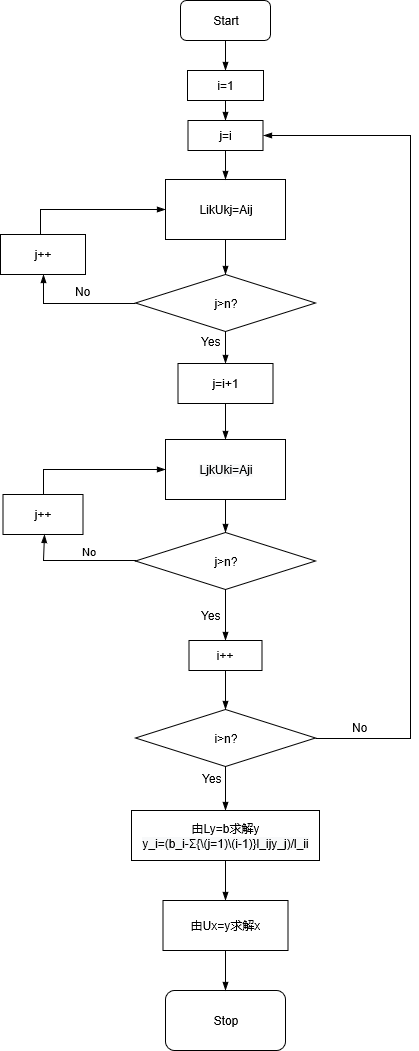

The diagram above was exported from draw.io. Its source (the exported page's mxGraphModel, read from the mxfile embedded in the PNG):
<mxGraphModel grid="1" shadow="0" math="0" pageHeight="1169" pageWidth="827" pageScale="1" page="1" fold="1" arrows="1" connect="1" tooltips="1" guides="1" gridSize="10" dy="457" dx="149">
  <root>
    <mxCell id="0" />
    <mxCell id="1" parent="0" />
    <mxCell id="fKsJ3nGGlRJkATa9-d3p-2" parent="1" target="fKsJ3nGGlRJkATa9-d3p-3" source="fKsJ3nGGlRJkATa9-d3p-1" edge="1" style="edgeStyle=orthogonalEdgeStyle;rounded=0;orthogonalLoop=1;jettySize=auto;html=1;exitX=0.5;exitY=1;exitDx=0;exitDy=0;endArrow=blockThin;endFill=1;entryX=0.5;entryY=0;entryDx=0;entryDy=0;">
      <mxGeometry as="geometry" relative="1">
        <mxPoint as="targetPoint" y="160" x="145" />
      </mxGeometry>
    </mxCell>
    <mxCell id="fKsJ3nGGlRJkATa9-d3p-1" value="Start" parent="1" style="rounded=1;whiteSpace=wrap;html=1;" vertex="1">
      <mxGeometry as="geometry" y="50" x="240" height="40" width="90" />
    </mxCell>
    <mxCell id="fKsJ3nGGlRJkATa9-d3p-4" parent="1" target="fKsJ3nGGlRJkATa9-d3p-5" source="fKsJ3nGGlRJkATa9-d3p-3" edge="1" style="edgeStyle=orthogonalEdgeStyle;rounded=0;orthogonalLoop=1;jettySize=auto;html=1;endArrow=blockThin;endFill=1;entryX=0.5;entryY=0;entryDx=0;entryDy=0;">
      <mxGeometry as="geometry" relative="1">
        <mxPoint as="targetPoint" y="300" x="145" />
      </mxGeometry>
    </mxCell>
    <mxCell id="fKsJ3nGGlRJkATa9-d3p-3" value="i=1" parent="1" style="rounded=0;whiteSpace=wrap;html=1;" vertex="1">
      <mxGeometry as="geometry" y="120" x="247" height="30" width="76" />
    </mxCell>
    <mxCell id="fKsJ3nGGlRJkATa9-d3p-6" parent="1" target="fKsJ3nGGlRJkATa9-d3p-8" source="fKsJ3nGGlRJkATa9-d3p-7" edge="1" style="edgeStyle=orthogonalEdgeStyle;rounded=0;orthogonalLoop=1;jettySize=auto;html=1;exitX=0.5;exitY=1;exitDx=0;exitDy=0;endArrow=blockThin;endFill=1;entryX=0.5;entryY=0;entryDx=0;entryDy=0;">
      <mxGeometry as="geometry" relative="1">
        <mxPoint as="targetPoint" y="420" x="144.5294117647059" />
      </mxGeometry>
    </mxCell>
    <mxCell id="fKsJ3nGGlRJkATa9-d3p-5" value="j=i" parent="1" style="rounded=0;whiteSpace=wrap;html=1;" vertex="1">
      <mxGeometry as="geometry" y="170" x="247.5" height="30" width="75" />
    </mxCell>
    <mxCell id="fKsJ3nGGlRJkATa9-d3p-9" value="No" parent="1" target="fKsJ3nGGlRJkATa9-d3p-10" source="fKsJ3nGGlRJkATa9-d3p-8" edge="1" style="edgeStyle=orthogonalEdgeStyle;rounded=0;orthogonalLoop=1;jettySize=auto;html=1;exitX=0;exitY=0.5;exitDx=0;exitDy=0;endArrow=blockThin;endFill=1;entryX=0.5;entryY=1;entryDx=0;entryDy=0;">
      <mxGeometry as="geometry" relative="1" y="-48" x="0.3417">
        <mxPoint as="targetPoint" y="660" x="150.41176470588238" />
        <mxPoint as="offset" />
      </mxGeometry>
    </mxCell>
    <mxCell id="fKsJ3nGGlRJkATa9-d3p-35" value="No" parent="fKsJ3nGGlRJkATa9-d3p-9" style="text;html=1;resizable=0;points=[];align=center;verticalAlign=middle;labelBackgroundColor=#ffffff;" vertex="1" connectable="0">
      <mxGeometry as="geometry" relative="1" y="2" x="-0.0479">
        <mxPoint as="offset" y="-14.5" x="5" />
      </mxGeometry>
    </mxCell>
    <mxCell id="fKsJ3nGGlRJkATa9-d3p-33" parent="1" target="fKsJ3nGGlRJkATa9-d3p-13" source="fKsJ3nGGlRJkATa9-d3p-8" edge="1" style="edgeStyle=orthogonalEdgeStyle;rounded=0;orthogonalLoop=1;jettySize=auto;html=1;exitX=0.5;exitY=1;exitDx=0;exitDy=0;entryX=0.5;entryY=0;entryDx=0;entryDy=0;endArrow=blockThin;endFill=1;">
      <mxGeometry as="geometry" relative="1" />
    </mxCell>
    <mxCell id="fKsJ3nGGlRJkATa9-d3p-34" value="Yes" parent="fKsJ3nGGlRJkATa9-d3p-33" style="text;html=1;resizable=0;points=[];align=center;verticalAlign=middle;labelBackgroundColor=#ffffff;" vertex="1" connectable="0">
      <mxGeometry as="geometry" relative="1" y="-2" x="-0.2417">
        <mxPoint as="offset" y="-3" x="-13" />
      </mxGeometry>
    </mxCell>
    <mxCell id="fKsJ3nGGlRJkATa9-d3p-8" value="j&amp;gt;n?" parent="1" style="rhombus;whiteSpace=wrap;html=1;" vertex="1">
      <mxGeometry as="geometry" y="324" x="195" height="57" width="180" />
    </mxCell>
    <mxCell id="fKsJ3nGGlRJkATa9-d3p-11" parent="1" target="fKsJ3nGGlRJkATa9-d3p-7" source="fKsJ3nGGlRJkATa9-d3p-10" edge="1" style="edgeStyle=orthogonalEdgeStyle;rounded=0;orthogonalLoop=1;jettySize=auto;html=1;exitX=0.5;exitY=0;exitDx=0;exitDy=0;endArrow=blockThin;endFill=1;entryX=0;entryY=0.5;entryDx=0;entryDy=0;">
      <mxGeometry as="geometry" relative="1">
        <mxPoint as="targetPoint" y="400" x="40" />
        <Array as="points">
          <mxPoint y="300" x="100" />
          <mxPoint y="259" x="100" />
        </Array>
      </mxGeometry>
    </mxCell>
    <mxCell id="fKsJ3nGGlRJkATa9-d3p-10" value="j++" parent="1" style="rounded=0;whiteSpace=wrap;html=1;" vertex="1">
      <mxGeometry as="geometry" y="284" x="60.00000000000006" height="40" width="85" />
    </mxCell>
    <mxCell id="fKsJ3nGGlRJkATa9-d3p-14" parent="1" target="fKsJ3nGGlRJkATa9-d3p-15" source="fKsJ3nGGlRJkATa9-d3p-13" edge="1" style="edgeStyle=orthogonalEdgeStyle;rounded=0;orthogonalLoop=1;jettySize=auto;html=1;exitX=0.5;exitY=1;exitDx=0;exitDy=0;endArrow=blockThin;endFill=1;entryX=0.5;entryY=0;entryDx=0;entryDy=0;">
      <mxGeometry as="geometry" relative="1">
        <mxPoint as="targetPoint" y="829.4285714285716" x="182.3571428571429" />
      </mxGeometry>
    </mxCell>
    <mxCell id="fKsJ3nGGlRJkATa9-d3p-13" value="j=i+1" parent="1" style="rounded=0;whiteSpace=wrap;html=1;" vertex="1">
      <mxGeometry as="geometry" y="413" x="237.5" height="40" width="95" />
    </mxCell>
    <mxCell id="fKsJ3nGGlRJkATa9-d3p-28" parent="1" target="fKsJ3nGGlRJkATa9-d3p-18" source="fKsJ3nGGlRJkATa9-d3p-15" edge="1" style="edgeStyle=orthogonalEdgeStyle;rounded=0;orthogonalLoop=1;jettySize=auto;html=1;exitX=0.5;exitY=1;exitDx=0;exitDy=0;endArrow=blockThin;endFill=1;">
      <mxGeometry as="geometry" relative="1" />
    </mxCell>
    <mxCell id="fKsJ3nGGlRJkATa9-d3p-15" value="&lt;span style=&quot;display: inline ; float: none ; background-color: rgb(248 , 249 , 250) ; color: rgb(0 , 0 , 0) ; font-family: &amp;#34;helvetica&amp;#34; ; font-size: 12px ; font-style: normal ; font-variant: normal ; font-weight: normal ; letter-spacing: normal ; line-height: 1.2 ; overflow-wrap: normal ; text-align: center ; text-decoration: none ; text-indent: 0px ; text-transform: none ; white-space: normal ; word-spacing: 0px&quot;&gt;LjkUki=Aji&lt;br&gt;&lt;/span&gt;" parent="1" style="rounded=0;whiteSpace=wrap;html=1;" vertex="1">
      <mxGeometry as="geometry" y="489" x="225" height="60" width="120" />
    </mxCell>
    <mxCell id="fKsJ3nGGlRJkATa9-d3p-21" parent="1" target="fKsJ3nGGlRJkATa9-d3p-22" source="fKsJ3nGGlRJkATa9-d3p-18" edge="1" style="edgeStyle=orthogonalEdgeStyle;rounded=0;orthogonalLoop=1;jettySize=auto;html=1;exitX=0.5;exitY=1;exitDx=0;exitDy=0;endArrow=blockThin;endFill=1;">
      <mxGeometry as="geometry" relative="1">
        <mxPoint as="targetPoint" y="261.42857142857144" x="300" />
      </mxGeometry>
    </mxCell>
    <mxCell id="fKsJ3nGGlRJkATa9-d3p-24" value="Yes&lt;br&gt;" parent="fKsJ3nGGlRJkATa9-d3p-21" style="text;html=1;resizable=0;points=[];align=center;verticalAlign=middle;labelBackgroundColor=#ffffff;" vertex="1" connectable="0">
      <mxGeometry as="geometry" relative="1" x="-0.7949">
        <mxPoint as="offset" y="20.5" x="-15" />
      </mxGeometry>
    </mxCell>
    <mxCell id="fKsJ3nGGlRJkATa9-d3p-18" value="j&amp;gt;n?" parent="1" style="rhombus;whiteSpace=wrap;html=1;" vertex="1">
      <mxGeometry as="geometry" y="582" x="195" height="57" width="180" />
    </mxCell>
    <mxCell id="fKsJ3nGGlRJkATa9-d3p-36" parent="1" target="fKsJ3nGGlRJkATa9-d3p-37" source="fKsJ3nGGlRJkATa9-d3p-22" edge="1" style="edgeStyle=orthogonalEdgeStyle;rounded=0;orthogonalLoop=1;jettySize=auto;html=1;exitX=0.5;exitY=1;exitDx=0;exitDy=0;endArrow=blockThin;endFill=1;entryX=0.5;entryY=0;entryDx=0;entryDy=0;">
      <mxGeometry as="geometry" relative="1">
        <mxPoint as="targetPoint" y="750" x="285" />
      </mxGeometry>
    </mxCell>
    <mxCell id="fKsJ3nGGlRJkATa9-d3p-22" value="i++" parent="1" style="rounded=0;whiteSpace=wrap;html=1;" vertex="1">
      <mxGeometry as="geometry" y="690" x="248.49999999999994" height="30" width="73" />
    </mxCell>
    <mxCell id="fKsJ3nGGlRJkATa9-d3p-7" value="LikUkj=Aij" parent="1" style="rounded=0;whiteSpace=wrap;html=1;" vertex="1">
      <mxGeometry as="geometry" y="229" x="225.00000000000006" height="60" width="120" />
    </mxCell>
    <mxCell id="fKsJ3nGGlRJkATa9-d3p-25" parent="1" target="fKsJ3nGGlRJkATa9-d3p-7" source="fKsJ3nGGlRJkATa9-d3p-5" edge="1" style="edgeStyle=orthogonalEdgeStyle;rounded=0;orthogonalLoop=1;jettySize=auto;html=1;exitX=0.5;exitY=1;exitDx=0;exitDy=0;endArrow=blockThin;endFill=1;">
      <mxGeometry as="geometry" relative="1">
        <mxPoint as="targetPoint" y="420" x="144.52941176470585" />
        <mxPoint as="sourcePoint" y="200.33333333333337" x="285.3333333333335" />
      </mxGeometry>
    </mxCell>
    <mxCell id="fKsJ3nGGlRJkATa9-d3p-31" parent="1" target="fKsJ3nGGlRJkATa9-d3p-15" source="fKsJ3nGGlRJkATa9-d3p-19" edge="1" style="edgeStyle=orthogonalEdgeStyle;rounded=0;orthogonalLoop=1;jettySize=auto;html=1;exitX=0.5;exitY=0;exitDx=0;exitDy=0;entryX=0;entryY=0.5;entryDx=0;entryDy=0;endArrow=blockThin;endFill=1;">
      <mxGeometry as="geometry" relative="1" />
    </mxCell>
    <mxCell id="fKsJ3nGGlRJkATa9-d3p-19" value="j++" parent="1" style="rounded=0;whiteSpace=wrap;html=1;" vertex="1">
      <mxGeometry as="geometry" y="544" x="62.5" height="40" width="80" />
    </mxCell>
    <mxCell id="fKsJ3nGGlRJkATa9-d3p-27" value="No" parent="1" target="fKsJ3nGGlRJkATa9-d3p-19" source="fKsJ3nGGlRJkATa9-d3p-18" edge="1" style="edgeStyle=orthogonalEdgeStyle;rounded=0;orthogonalLoop=1;jettySize=auto;html=1;exitX=0;exitY=0.5;exitDx=0;exitDy=0;endArrow=blockThin;endFill=1;entryX=0.513;entryY=0.997;entryDx=0;entryDy=0;entryPerimeter=0;">
      <mxGeometry as="geometry" relative="1" y="-46" x="0.7288">
        <mxPoint as="targetPoint" y="639" x="125" />
        <mxPoint as="sourcePoint" y="639" x="275.5" />
        <Array as="points">
          <mxPoint y="610" x="103" />
        </Array>
        <mxPoint as="offset" />
      </mxGeometry>
    </mxCell>
    <mxCell id="fKsJ3nGGlRJkATa9-d3p-41" parent="1" target="fKsJ3nGGlRJkATa9-d3p-5" source="fKsJ3nGGlRJkATa9-d3p-37" edge="1" style="edgeStyle=orthogonalEdgeStyle;rounded=0;orthogonalLoop=1;jettySize=auto;html=1;exitX=1;exitY=0.5;exitDx=0;exitDy=0;endArrow=blockThin;endFill=1;entryX=1;entryY=0.5;entryDx=0;entryDy=0;">
      <mxGeometry as="geometry" relative="1">
        <mxPoint as="targetPoint" y="-16" x="390" />
        <Array as="points">
          <mxPoint y="788" x="470" />
          <mxPoint y="185" x="470" />
        </Array>
      </mxGeometry>
    </mxCell>
    <mxCell id="fKsJ3nGGlRJkATa9-d3p-49" parent="1" target="fKsJ3nGGlRJkATa9-d3p-43" source="fKsJ3nGGlRJkATa9-d3p-37" edge="1" style="edgeStyle=orthogonalEdgeStyle;rounded=0;orthogonalLoop=1;jettySize=auto;html=1;exitX=0.5;exitY=1;exitDx=0;exitDy=0;entryX=0.5;entryY=0;entryDx=0;entryDy=0;endArrow=blockThin;endFill=1;">
      <mxGeometry as="geometry" relative="1" />
    </mxCell>
    <mxCell id="fKsJ3nGGlRJkATa9-d3p-37" value="i&amp;gt;n?" parent="1" style="rhombus;whiteSpace=wrap;html=1;" vertex="1">
      <mxGeometry as="geometry" y="759" x="195" height="57" width="180" />
    </mxCell>
    <mxCell id="fKsJ3nGGlRJkATa9-d3p-38" value="Stop" parent="1" style="rounded=1;whiteSpace=wrap;html=1;" vertex="1">
      <mxGeometry as="geometry" y="1040" x="225" height="60" width="120" />
    </mxCell>
    <mxCell id="fKsJ3nGGlRJkATa9-d3p-40" value="Yes" parent="1" style="text;html=1;resizable=0;points=[];autosize=1;align=left;verticalAlign=top;spacingTop=-4;" vertex="1">
      <mxGeometry as="geometry" y="819" x="260.08823529411756" height="20" width="40" />
    </mxCell>
    <mxCell id="fKsJ3nGGlRJkATa9-d3p-42" value="No" parent="1" style="text;html=1;resizable=0;points=[];autosize=1;align=left;verticalAlign=top;spacingTop=-4;" vertex="1">
      <mxGeometry as="geometry" y="767.5" x="410" height="20" width="30" />
    </mxCell>
    <mxCell id="fKsJ3nGGlRJkATa9-d3p-44" parent="1" target="fKsJ3nGGlRJkATa9-d3p-47" source="fKsJ3nGGlRJkATa9-d3p-43" edge="1" style="edgeStyle=orthogonalEdgeStyle;rounded=0;orthogonalLoop=1;jettySize=auto;html=1;exitX=0.5;exitY=1;exitDx=0;exitDy=0;endArrow=blockThin;endFill=1;entryX=0.5;entryY=0;entryDx=0;entryDy=0;">
      <mxGeometry as="geometry" relative="1">
        <mxPoint as="targetPoint" y="950" x="287.79310344827593" />
      </mxGeometry>
    </mxCell>
    <mxCell id="fKsJ3nGGlRJkATa9-d3p-43" value="由Ly=b求解y&lt;br&gt;&lt;span style=&quot;display: inline ; float: none ; background-color: rgb(248 , 249 , 250) ; color: rgb(0 , 0 , 0) ; font-family: &amp;#34;helvetica&amp;#34; ; font-size: 12px ; font-style: normal ; font-variant: normal ; font-weight: normal ; letter-spacing: normal ; line-height: 1.2 ; overflow-wrap: normal ; text-align: center ; text-decoration: none ; text-indent: 0px ; text-transform: none ; white-space: normal ; word-spacing: 0px&quot;&gt;y_i=(b_i-Σ{\(j=1)\(i-1)}l_ijy_j)/l_ii&lt;/span&gt;" parent="1" style="rounded=0;whiteSpace=wrap;html=1;" vertex="1">
      <mxGeometry as="geometry" y="860" x="191" height="50" width="188" />
    </mxCell>
    <mxCell id="fKsJ3nGGlRJkATa9-d3p-48" parent="1" target="fKsJ3nGGlRJkATa9-d3p-38" source="fKsJ3nGGlRJkATa9-d3p-47" edge="1" style="edgeStyle=orthogonalEdgeStyle;rounded=0;orthogonalLoop=1;jettySize=auto;html=1;exitX=0.5;exitY=1;exitDx=0;exitDy=0;entryX=0.5;entryY=0;entryDx=0;entryDy=0;endArrow=blockThin;endFill=1;">
      <mxGeometry as="geometry" relative="1" />
    </mxCell>
    <mxCell id="fKsJ3nGGlRJkATa9-d3p-47" value="由Ux=y求解x" parent="1" style="rounded=0;whiteSpace=wrap;html=1;" vertex="1">
      <mxGeometry as="geometry" y="950" x="222.5" height="50" width="125" />
    </mxCell>
  </root>
</mxGraphModel>